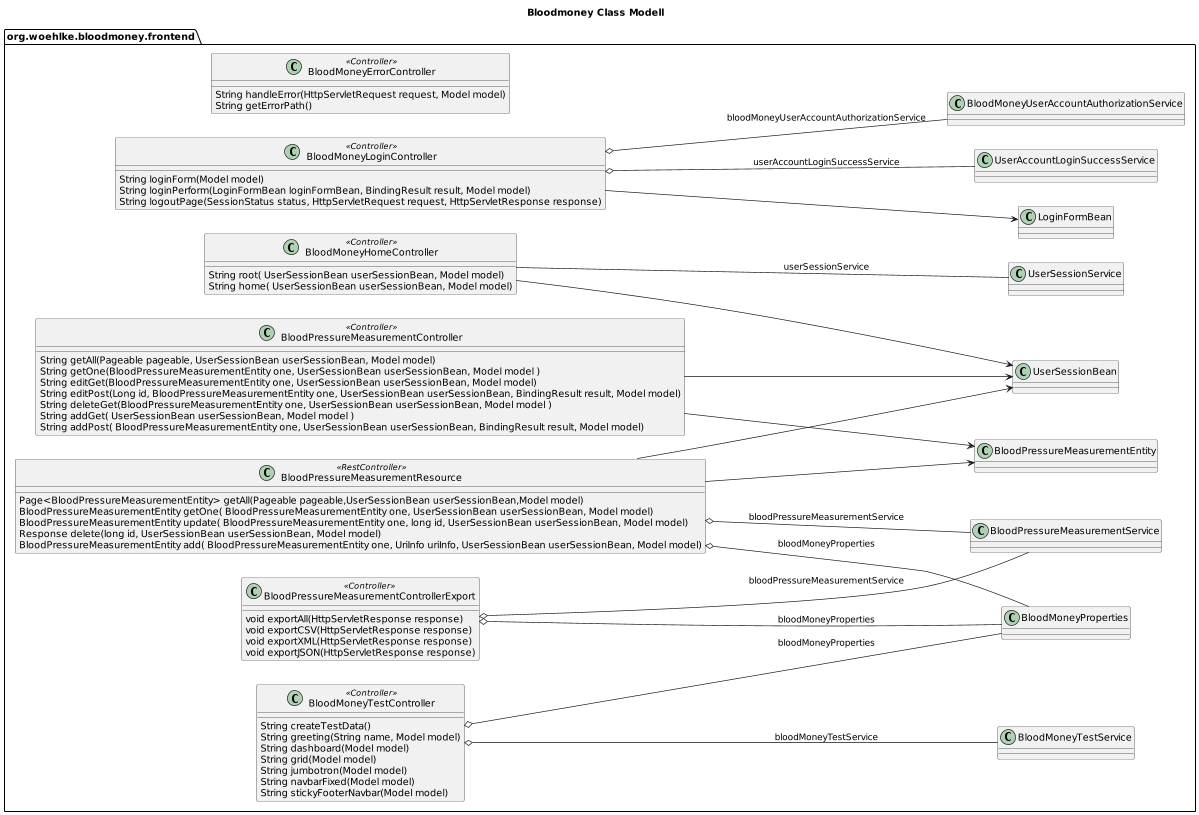

The diagram above was rendered by PlantUML. Its source (embedded in the PNG):
@startuml

title Bloodmoney Class Modell
'https://plantuml.com/class-diagram

left to right direction
'top to bottom direction

scale 1200 width

package org.woehlke.bloodmoney.frontend {
      class BloodMoneyErrorController << Controller >> {
        String handleError(HttpServletRequest request, Model model)
        String getErrorPath()
      }
      class BloodMoneyHomeController << Controller >> {
        String root( UserSessionBean userSessionBean, Model model)
        String home( UserSessionBean userSessionBean, Model model)
      }
      BloodMoneyHomeController --> UserSessionBean
      class BloodMoneyLoginController << Controller >> {
        String loginForm(Model model)
        String loginPerform(LoginFormBean loginFormBean, BindingResult result, Model model)
        String logoutPage(SessionStatus status, HttpServletRequest request, HttpServletResponse response)
      }
      BloodMoneyLoginController --> LoginFormBean
      class BloodMoneyTestController << Controller >> {
        String createTestData()
        String greeting(String name, Model model)
        String dashboard(Model model)
        String grid(Model model)
        String jumbotron(Model model)
        String navbarFixed(Model model)
        String stickyFooterNavbar(Model model)
      }
      class BloodPressureMeasurementController << Controller >> {
        String getAll(Pageable pageable, UserSessionBean userSessionBean, Model model)
        String getOne(BloodPressureMeasurementEntity one, UserSessionBean userSessionBean, Model model )
        String editGet(BloodPressureMeasurementEntity one, UserSessionBean userSessionBean, Model model)
        String editPost(Long id, BloodPressureMeasurementEntity one, UserSessionBean userSessionBean, BindingResult result, Model model)
        String deleteGet(BloodPressureMeasurementEntity one, UserSessionBean userSessionBean, Model model )
        String addGet( UserSessionBean userSessionBean, Model model )
        String addPost( BloodPressureMeasurementEntity one, UserSessionBean userSessionBean, BindingResult result, Model model)
      }
      BloodPressureMeasurementController --> BloodPressureMeasurementEntity
      BloodPressureMeasurementController --> UserSessionBean
      class BloodPressureMeasurementControllerExport << Controller >> {
        void exportAll(HttpServletResponse response)
        void exportCSV(HttpServletResponse response)
        void exportXML(HttpServletResponse response)
        void exportJSON(HttpServletResponse response)
      }
      class BloodPressureMeasurementResource << RestController >> {
        Page<BloodPressureMeasurementEntity> getAll(Pageable pageable,UserSessionBean userSessionBean,Model model)
        BloodPressureMeasurementEntity getOne( BloodPressureMeasurementEntity one, UserSessionBean userSessionBean, Model model)
        BloodPressureMeasurementEntity update( BloodPressureMeasurementEntity one, long id, UserSessionBean userSessionBean, Model model)
        Response delete(long id, UserSessionBean userSessionBean, Model model)
        BloodPressureMeasurementEntity add( BloodPressureMeasurementEntity one, UriInfo uriInfo, UserSessionBean userSessionBean, Model model)
      }
      BloodPressureMeasurementResource --> BloodPressureMeasurementEntity
      BloodPressureMeasurementResource --> UserSessionBean

      BloodMoneyHomeController O-- UserSessionService: userSessionService
      BloodMoneyLoginController o-- UserAccountLoginSuccessService: userAccountLoginSuccessService
      BloodMoneyLoginController o-- BloodMoneyUserAccountAuthorizationService: bloodMoneyUserAccountAuthorizationService
      BloodMoneyTestController o-- BloodMoneyTestService: bloodMoneyTestService
      BloodMoneyTestController o-- BloodMoneyProperties: bloodMoneyProperties
      BloodPressureMeasurementControllerExport o-- BloodPressureMeasurementService: bloodPressureMeasurementService
      BloodPressureMeasurementControllerExport o-- BloodMoneyProperties: bloodMoneyProperties
      BloodPressureMeasurementResource o-- BloodPressureMeasurementService: bloodPressureMeasurementService
      BloodPressureMeasurementResource o-- BloodMoneyProperties: bloodMoneyProperties
}

@enduml